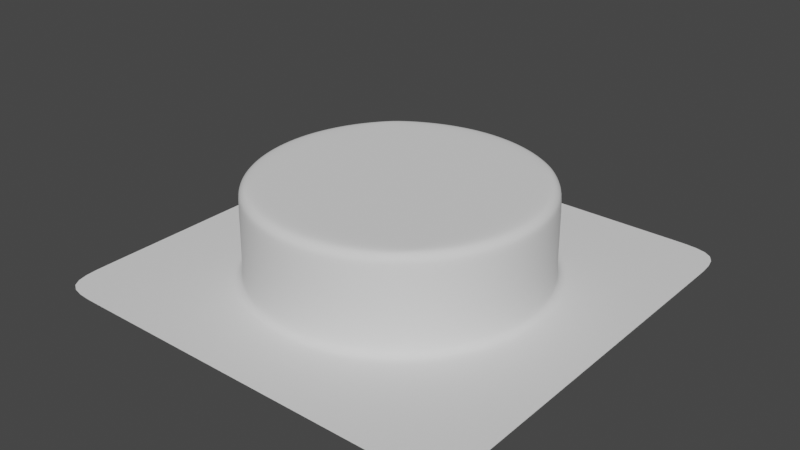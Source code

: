 # Source: single_groundPlane.blend  (saved by Blender 2.93.21; exported with 4.5.12 LTS)
import bpy
from mathutils import Matrix  # noqa: F401  (used for matrix-valued properties, if any)

bpy.ops.wm.read_factory_settings(use_empty=True)
scene = bpy.context.scene
scene.name = 'Scene'

# ---- collections
col_collection = bpy.data.collections.new('Collection'); scene.collection.children.link(col_collection)

# ---- world
world_world = bpy.data.worlds.new('World'); scene.world = world_world
world_world.use_nodes = True; world_world.node_tree.nodes.clear()
_N = world_world.node_tree.nodes; _L = world_world.node_tree.links
n0 = _N.new('ShaderNodeOutputWorld'); n0.name = 'World Output'; n0.location = (300, 300)
n1 = _N.new('ShaderNodeBackground'); n1.name = 'Background'; n1.location = (10, 300)
n1.inputs[0].default_value = (0.05088, 0.05088, 0.05088, 1.0)
_L.new(n1.outputs[0], n0.inputs[0])
n0.is_active_output = True
world_world.color = (0.05088, 0.05088, 0.05088)
world_world.use_sun_shadow = False
world_world.sun_shadow_jitter_overblur = 0.0

# ---- meshes
me_cylinder = bpy.data.meshes.new('Cylinder')
me_cylinder.from_pydata([(0.0, 0.26, -0.085), (0.0, 0.26, 0.085), (0.05072, 0.255, -0.085), (0.05072, 0.255, 0.085), (0.0995, 0.2402, -0.085), (0.0995, 0.2402, 0.085), (0.1444, 0.2162, -0.085), (0.1444, 0.2162, 0.085), (0.1838, 0.1838, -0.085), (0.1838, 0.1838, 0.085), (0.2162, 0.1444, -0.085), (0.2162, 0.1444, 0.085), (0.2402, 0.0995, -0.085), (0.2402, 0.0995, 0.085), (0.255, 0.05072, -0.085), (0.255, 0.05072, 0.085), (0.26, -1.136e-08, -0.085), (0.26, -1.136e-08, 0.085), (0.255, -0.05072, -0.085), (0.255, -0.05072, 0.085), (0.2402, -0.0995, -0.085), (0.2402, -0.0995, 0.085), (0.2162, -0.1444, -0.085), (0.2162, -0.1444, 0.085), (0.1838, -0.1838, -0.085), (0.1838, -0.1838, 0.085), (0.1444, -0.2162, -0.085), (0.1444, -0.2162, 0.085), (0.0995, -0.2402, -0.085), (0.0995, -0.2402, 0.085), (0.05072, -0.255, -0.085), (0.05072, -0.255, 0.085), (-2.273e-08, -0.26, -0.085), (-2.273e-08, -0.26, 0.085), (-0.05072, -0.255, -0.085), (-0.05072, -0.255, 0.085), (-0.0995, -0.2402, -0.085), (-0.0995, -0.2402, 0.085), (-0.1444, -0.2162, -0.085), (-0.1444, -0.2162, 0.085), (-0.1838, -0.1838, -0.085), (-0.1838, -0.1838, 0.085), (-0.2162, -0.1444, -0.085), (-0.2162, -0.1444, 0.085), (-0.2402, -0.0995, -0.085), (-0.2402, -0.0995, 0.085), (-0.255, -0.05072, -0.085), (-0.255, -0.05072, 0.085), (-0.26, 3.1e-09, -0.085), (-0.26, 3.1e-09, 0.085), (-0.255, 0.05072, -0.085), (-0.255, 0.05072, 0.085), (-0.2402, 0.0995, -0.085), (-0.2402, 0.0995, 0.085), (-0.2162, 0.1444, -0.085), (-0.2162, 0.1444, 0.085), (-0.1838, 0.1838, -0.085), (-0.1838, 0.1838, 0.085), (-0.1444, 0.2162, -0.085), (-0.1444, 0.2162, 0.085), (-0.0995, 0.2402, -0.085), (-0.0995, 0.2402, 0.085), (-0.05072, 0.255, -0.085), (-0.05072, 0.255, 0.085), (-6.916e-10, 0.39, -0.085), (0.1056, 0.39, -0.085), (0.2072, 0.39, -0.085), (0.3009, 0.39, -0.085), (0.39, 0.39, -0.085), (0.39, 0.3009, -0.085), (0.39, 0.2072, -0.085), (0.39, 0.1056, -0.085), (0.39, -1.466e-08, -0.085), (0.39, -0.1056, -0.085), (0.39, -0.2072, -0.085), (0.39, -0.3009, -0.085), (0.39, -0.39, -0.085), (0.3009, -0.39, -0.085), (0.2072, -0.39, -0.085), (0.1056, -0.39, -0.085), (-4.835e-08, -0.39, -0.085), (-0.1056, -0.39, -0.085), (-0.2072, -0.39, -0.085), (-0.3009, -0.39, -0.085), (-0.39, -0.39, -0.085), (-0.39, -0.3009, -0.085), (-0.39, -0.2072, -0.085), (-0.39, -0.1056, -0.085), (-0.39, 1.558e-08, -0.085), (-0.39, 0.1056, -0.085), (-0.39, 0.2072, -0.085), (-0.39, 0.3009, -0.085), (-0.39, 0.39, -0.085), (-0.3009, 0.39, -0.085), (-0.2072, 0.39, -0.085), (-0.1056, 0.39, -0.085), (0.195, -9.557e-09, 0.085), (0.13, -7.749e-09, 0.085), (0.065, -5.938e-09, 0.085), (0.0, -4.129e-09, 0.085), (-0.065, -2.32e-09, 0.085), (-0.13, -5.159e-10, 0.085), (-0.195, 1.292e-09, 0.085), (0.1913, 0.05072, 0.085), (0.1275, 0.0524, 0.085), (0.06375, 0.06104, 0.085), (0.0, 0.06108, 0.085), (-0.06375, 0.06104, 0.085), (-0.1275, 0.0524, 0.085), (-0.1913, 0.05072, 0.085), (0.1802, 0.0995, 0.085), (0.1201, 0.1135, 0.085), (0.06005, 0.1379, 0.085), (0.0, 0.1379, 0.085), (-0.06005, 0.1379, 0.085), (-0.1201, 0.1135, 0.085), (-0.1802, 0.0995, 0.085), (0.1621, 0.1444, 0.085), (0.1081, 0.1696, 0.085), (0.05405, 0.2001, 0.085), (-2.235e-08, 0.2001, 0.085), (-0.05405, 0.2001, 0.085), (-0.1081, 0.1696, 0.085), (-0.1621, 0.1444, 0.085), (0.1913, -0.05072, 0.085), (0.1275, -0.0524, 0.085), (0.06375, -0.06104, 0.085), (0.0, -0.06108, 0.085), (-0.06375, -0.06104, 0.085), (-0.1275, -0.0524, 0.085), (-0.1913, -0.05072, 0.085), (0.1802, -0.0995, 0.085), (0.1201, -0.1135, 0.085), (0.06005, -0.1379, 0.085), (-3.725e-09, -0.1379, 0.085), (-0.06005, -0.1379, 0.085), (-0.1201, -0.1135, 0.085), (-0.1802, -0.0995, 0.085), (0.1621, -0.1444, 0.085), (0.1081, -0.1696, 0.085), (0.05405, -0.2001, 0.085), (1.863e-08, -0.2001, 0.085), (-0.05405, -0.2001, 0.085), (-0.1081, -0.1696, 0.085), (-0.1621, -0.1444, 0.085)], [], [(0, 1, 3, 2), (2, 3, 5, 4), (4, 5, 7, 6), (6, 7, 9, 8), (8, 9, 11, 10), (10, 11, 13, 12), (12, 13, 15, 14), (14, 15, 17, 16), (16, 17, 19, 18), (18, 19, 21, 20), (20, 21, 23, 22), (22, 23, 25, 24), (24, 25, 27, 26), (26, 27, 29, 28), (28, 29, 31, 30), (30, 31, 33, 32), (32, 33, 35, 34), (34, 35, 37, 36), (36, 37, 39, 38), (38, 39, 41, 40), (40, 41, 43, 42), (42, 43, 45, 44), (44, 45, 47, 46), (46, 47, 49, 48), (48, 49, 51, 50), (50, 51, 53, 52), (52, 53, 55, 54), (54, 55, 57, 56), (56, 57, 59, 58), (58, 59, 61, 60), (60, 61, 63, 62), (62, 63, 1, 0), (56, 58, 93, 92), (12, 14, 71, 70), (30, 32, 80, 79), (48, 50, 89, 88), (4, 6, 67, 66), (22, 24, 76, 75), (40, 42, 85, 84), (58, 60, 94, 93), (14, 16, 72, 71), (32, 34, 81, 80), (50, 52, 90, 89), (6, 8, 68, 67), (24, 26, 77, 76), (42, 44, 86, 85), (60, 62, 95, 94), (16, 18, 73, 72), (34, 36, 82, 81), (52, 54, 91, 90), (8, 10, 69, 68), (26, 28, 78, 77), (44, 46, 87, 86), (0, 2, 65, 64), (62, 0, 64, 95), (18, 20, 74, 73), (36, 38, 83, 82), (54, 56, 92, 91), (10, 12, 70, 69), (28, 30, 79, 78), (46, 48, 88, 87), (2, 4, 66, 65), (20, 22, 75, 74), (38, 40, 84, 83), (116, 123, 55, 53), (109, 116, 53, 51), (102, 109, 51, 49), (130, 102, 49, 47), (137, 130, 47, 45), (144, 137, 45, 43), (23, 21, 131, 138), (138, 131, 132, 139), (139, 132, 133, 140), (140, 133, 134, 141), (141, 134, 135, 142), (142, 135, 136, 143), (143, 136, 137, 144), (21, 19, 124, 131), (131, 124, 125, 132), (132, 125, 126, 133), (133, 126, 127, 134), (134, 127, 128, 135), (135, 128, 129, 136), (136, 129, 130, 137), (19, 17, 96, 124), (124, 96, 97, 125), (125, 97, 98, 126), (126, 98, 99, 127), (127, 99, 100, 128), (128, 100, 101, 129), (129, 101, 102, 130), (17, 15, 103, 96), (96, 103, 104, 97), (97, 104, 105, 98), (98, 105, 106, 99), (99, 106, 107, 100), (100, 107, 108, 101), (101, 108, 109, 102), (15, 13, 110, 103), (103, 110, 111, 104), (104, 111, 112, 105), (105, 112, 113, 106), (106, 113, 114, 107), (107, 114, 115, 108), (108, 115, 116, 109), (13, 11, 117, 110), (110, 117, 118, 111), (111, 118, 119, 112), (112, 119, 120, 113), (113, 120, 121, 114), (114, 121, 122, 115), (115, 122, 123, 116), (41, 39, 144, 43), (39, 37, 143, 144), (37, 35, 142, 143), (35, 33, 141, 142), (33, 31, 140, 141), (31, 29, 139, 140), (29, 27, 138, 139), (23, 138, 27, 25), (55, 123, 59, 57), (59, 123, 122, 61), (61, 122, 121, 63), (63, 121, 120, 1), (1, 120, 119, 3), (3, 119, 118, 5), (5, 118, 117, 7), (7, 117, 11, 9)])
me_cylinder.polygons.foreach_set('use_smooth', [True] * 128)
_uv = me_cylinder.uv_layers.new(name='UVMap')
_uv.uv.foreach_set('vector', [1.0, 0.5, 1.0, 1.0, 0.9688, 1.0, 0.9688, 0.5, 0.9688, 0.5, 0.9688, 1.0, 0.9375, 1.0, 0.9375, 0.5, 0.9375, 0.5, 0.9375, 1.0, 0.9062, 1.0, 0.9062, 0.5, 0.9062, 0.5, 0.9062, 1.0, 0.875, 1.0, 0.875, 0.5, 0.875, 0.5, 0.875, 1.0, 0.8438, 1.0, 0.8438, 0.5, 0.8438, 0.5, 0.8438, 1.0, 0.8125, 1.0, 0.8125, 0.5, 0.8125, 0.5, 0.8125, 1.0, 0.7812, 1.0, 0.7812, 0.5, 0.7812, 0.5, 0.7812, 1.0, 0.75, 1.0, 0.75, 0.5, 0.75, 0.5, 0.75, 1.0, 0.7188, 1.0, 0.7188, 0.5, 0.7188, 0.5, 0.7188, 1.0, 0.6875, 1.0, 0.6875, 0.5, 0.6875, 0.5, 0.6875, 1.0, 0.6562, 1.0, 0.6562, 0.5, 0.6562, 0.5, 0.6562, 1.0, 0.625, 1.0, 0.625, 0.5, 0.625, 0.5, 0.625, 1.0, 0.5938, 1.0, 0.5938, 0.5, 0.5938, 0.5, 0.5938, 1.0, 0.5625, 1.0, 0.5625, 0.5, 0.5625, 0.5, 0.5625, 1.0, 0.5312, 1.0, 0.5312, 0.5, 0.5312, 0.5, 0.5312, 1.0, 0.5, 1.0, 0.5, 0.5, 0.5, 0.5, 0.5, 1.0, 0.4688, 1.0, 0.4688, 0.5, 0.4688, 0.5, 0.4688, 1.0, 0.4375, 1.0, 0.4375, 0.5, 0.4375, 0.5, 0.4375, 1.0, 0.4062, 1.0, 0.4062, 0.5, 0.4062, 0.5, 0.4062, 1.0, 0.375, 1.0, 0.375, 0.5, 0.375, 0.5, 0.375, 1.0, 0.3438, 1.0, 0.3438, 0.5, 0.3438, 0.5, 0.3438, 1.0, 0.3125, 1.0, 0.3125, 0.5, 0.3125, 0.5, 0.3125, 1.0, 0.2812, 1.0, 0.2812, 0.5, 0.2812, 0.5, 0.2812, 1.0, 0.25, 1.0, 0.25, 0.5, 0.25, 0.5, 0.25, 1.0, 0.2188, 1.0, 0.2188, 0.5, 0.2188, 0.5, 0.2188, 1.0, 0.1875, 1.0, 0.1875, 0.5, 0.1875, 0.5, 0.1875, 1.0, 0.1562, 1.0, 0.1562, 0.5, 0.1562, 0.5, 0.1562, 1.0, 0.125, 1.0, 0.125, 0.5, 0.125, 0.5, 0.125, 1.0, 0.09375, 1.0, 0.09375, 0.5, 0.09375, 0.5, 0.09375, 1.0, 0.0625, 1.0, 0.0625, 0.5, 0.0625, 0.5, 0.0625, 1.0, 0.03125, 1.0, 0.03125, 0.5, 0.03125, 0.5, 0.03125, 1.0, 0.0, 1.0, 0.0, 0.5, 0.125, 0.5, 0.09375, 0.5, 0.09375, 0.5, 0.125, 0.5, 0.8125, 0.5, 0.7812, 0.5, 0.7812, 0.5, 0.8125, 0.5, 0.5312, 0.5, 0.5, 0.5, 0.5, 0.5, 0.5312, 0.5, 0.25, 0.5, 0.2188, 0.5, 0.2188, 0.5, 0.25, 0.5, 0.9375, 0.5, 0.9062, 0.5, 0.9062, 0.5, 0.9375, 0.5, 0.6562, 0.5, 0.625, 0.5, 0.625, 0.5, 0.6562, 0.5, 0.375, 0.5, 0.3438, 0.5, 0.3438, 0.5, 0.375, 0.5, 0.09375, 0.5, 0.0625, 0.5, 0.0625, 0.5, 0.09375, 0.5, 0.7812, 0.5, 0.75, 0.5, 0.75, 0.5, 0.7812, 0.5, 0.5, 0.5, 0.4688, 0.5, 0.4688, 0.5, 0.5, 0.5, 0.2188, 0.5, 0.1875, 0.5, 0.1875, 0.5, 0.2188, 0.5, 0.9062, 0.5, 0.875, 0.5, 0.875, 0.5, 0.9062, 0.5, 0.625, 0.5, 0.5938, 0.5, 0.5938, 0.5, 0.625, 0.5, 0.3438, 0.5, 0.3125, 0.5, 0.3125, 0.5, 0.3438, 0.5, 0.0625, 0.5, 0.03125, 0.5, 0.03125, 0.5, 0.0625, 0.5, 0.75, 0.5, 0.7188, 0.5, 0.7188, 0.5, 0.75, 0.5, 0.4688, 0.5, 0.4375, 0.5, 0.4375, 0.5, 0.4688, 0.5, 0.1875, 0.5, 0.1562, 0.5, 0.1562, 0.5, 0.1875, 0.5, 0.875, 0.5, 0.8438, 0.5, 0.8438, 0.5, 0.875, 0.5, 0.5938, 0.5, 0.5625, 0.5, 0.5625, 0.5, 0.5938, 0.5, 0.3125, 0.5, 0.2812, 0.5, 0.2812, 0.5, 0.3125, 0.5, 1.0, 0.5, 0.9688, 0.5, 0.9688, 0.5, 1.0, 0.5, 0.03125, 0.5, 0.0, 0.5, 0.0, 0.5, 0.03125, 0.5, 0.7188, 0.5, 0.6875, 0.5, 0.6875, 0.5, 0.7188, 0.5, 0.4375, 0.5, 0.4062, 0.5, 0.4062, 0.5, 0.4375, 0.5, 0.1562, 0.5, 0.125, 0.5, 0.125, 0.5, 0.1562, 0.5, 0.8438, 0.5, 0.8125, 0.5, 0.8125, 0.5, 0.8438, 0.5, 0.5625, 0.5, 0.5312, 0.5, 0.5312, 0.5, 0.5625, 0.5, 0.2812, 0.5, 0.25, 0.5, 0.25, 0.5, 0.2812, 0.5, 0.9688, 0.5, 0.9375, 0.5, 0.9375, 0.5, 0.9688, 0.5, 0.6875, 0.5, 0.6562, 0.5, 0.6562, 0.5, 0.6875, 0.5, 0.4062, 0.5, 0.375, 0.5, 0.375, 0.5, 0.4062, 0.5, 0.2656, 1.0, 0.2422, 1.0, 0.1562, 1.0, 0.1875, 1.0, 0.2891, 1.0, 0.2656, 1.0, 0.1875, 1.0, 0.2188, 1.0, 0.3125, 1.0, 0.2891, 1.0, 0.2188, 1.0, 0.25, 1.0, 0.3359, 1.0, 0.3125, 1.0, 0.25, 1.0, 0.2812, 1.0, 0.3594, 1.0, 0.3359, 1.0, 0.2812, 1.0, 0.3125, 1.0, 0.3828, 1.0, 0.3594, 1.0, 0.3125, 1.0, 0.3438, 1.0, 0.6562, 1.0, 0.6875, 1.0, 0.6406, 1.0, 0.6172, 1.0, 0.6172, 1.0, 0.6406, 1.0, 0.5938, 1.0, 0.5781, 1.0, 0.5781, 1.0, 0.5938, 1.0, 0.5469, 1.0, 0.5391, 1.0, 0.5391, 1.0, 0.5469, 1.0, 0.5, 1.0, 0.5, 1.0, 0.5, 1.0, 0.5, 1.0, 0.4531, 1.0, 0.4609, 1.0, 0.4609, 1.0, 0.4531, 1.0, 0.4062, 1.0, 0.4219, 1.0, 0.4219, 1.0, 0.4062, 1.0, 0.3594, 1.0, 0.3828, 1.0, 0.6875, 1.0, 0.7188, 1.0, 0.6641, 1.0, 0.6406, 1.0, 0.6406, 1.0, 0.6641, 1.0, 0.6094, 1.0, 0.5938, 1.0, 0.5938, 1.0, 0.6094, 1.0, 0.5547, 1.0, 0.5469, 1.0, 0.5469, 1.0, 0.5547, 1.0, 0.5, 1.0, 0.5, 1.0, 0.5, 1.0, 0.5, 1.0, 0.4453, 1.0, 0.4531, 1.0, 0.4531, 1.0, 0.4453, 1.0, 0.3906, 1.0, 0.4062, 1.0, 0.4062, 1.0, 0.3906, 1.0, 0.3359, 1.0, 0.3594, 1.0, 0.7188, 1.0, 0.75, 1.0, 0.6875, 1.0, 0.6641, 1.0, 0.6641, 1.0, 0.6875, 1.0, 0.625, 1.0, 0.6094, 1.0, 0.6094, 1.0, 0.625, 1.0, 0.5625, 1.0, 0.5547, 1.0, 0.5547, 1.0, 0.5625, 1.0, 0.5, 1.0, 0.5, 1.0, 0.5, 1.0, 0.5, 1.0, 0.4375, 1.0, 0.4453, 1.0, 0.4453, 1.0, 0.4375, 1.0, 0.375, 1.0, 0.3906, 1.0, 0.3906, 1.0, 0.375, 1.0, 0.3125, 1.0, 0.3359, 1.0, 0.75, 1.0, 0.7812, 1.0, 0.7109, 1.0, 0.6875, 1.0, 0.6875, 1.0, 0.7109, 1.0, 0.6406, 1.0, 0.625, 1.0, 0.625, 1.0, 0.6406, 1.0, 0.5703, 1.0, 0.5625, 1.0, 0.5625, 1.0, 0.5703, 1.0, 0.5, 1.0, 0.5, 1.0, 0.5, 1.0, 0.5, 1.0, 0.4297, 1.0, 0.4375, 1.0, 0.4375, 1.0, 0.4297, 1.0, 0.3594, 1.0, 0.375, 1.0, 0.375, 1.0, 0.3594, 1.0, 0.2891, 1.0, 0.3125, 1.0, 0.7812, 1.0, 0.8125, 1.0, 0.7344, 1.0, 0.7109, 1.0, 0.7109, 1.0, 0.7344, 1.0, 0.6562, 1.0, 0.6406, 1.0, 0.6406, 1.0, 0.6562, 1.0, 0.5781, 1.0, 0.5703, 1.0, 0.5703, 1.0, 0.5781, 1.0, 0.5, 1.0, 0.5, 1.0, 0.5, 1.0, 0.5, 1.0, 0.4219, 1.0, 0.4297, 1.0, 0.4297, 1.0, 0.4219, 1.0, 0.3437, 1.0, 0.3594, 1.0, 0.3594, 1.0, 0.3437, 1.0, 0.2656, 1.0, 0.2891, 1.0, 0.8125, 1.0, 0.8438, 1.0, 0.7578, 1.0, 0.7344, 1.0, 0.7344, 1.0, 0.7578, 1.0, 0.6719, 1.0, 0.6562, 1.0, 0.6562, 1.0, 0.6719, 1.0, 0.5859, 1.0, 0.5781, 1.0, 0.5781, 1.0, 0.5859, 1.0, 0.5, 1.0, 0.5, 1.0, 0.5, 1.0, 0.5, 1.0, 0.4141, 1.0, 0.4219, 1.0, 0.4219, 1.0, 0.4141, 1.0, 0.3281, 1.0, 0.3437, 1.0, 0.3437, 1.0, 0.3281, 1.0, 0.2422, 1.0, 0.2656, 1.0, 0.375, 1.0, 0.4062, 1.0, 0.3828, 1.0, 0.3438, 1.0, 0.4062, 1.0, 0.4375, 1.0, 0.4219, 1.0, 0.3828, 1.0, 0.4375, 1.0, 0.4688, 1.0, 0.4609, 1.0, 0.4219, 1.0, 0.4688, 1.0, 0.5, 1.0, 0.5, 1.0, 0.4609, 1.0, 0.5, 1.0, 0.5312, 1.0, 0.5391, 1.0, 0.5, 1.0, 0.5312, 1.0, 0.5625, 1.0, 0.5781, 1.0, 0.5391, 1.0, 0.5625, 1.0, 0.5938, 1.0, 0.6172, 1.0, 0.5781, 1.0, 0.6562, 1.0, 0.6172, 1.0, 0.5938, 1.0, 0.625, 1.0, 0.1562, 1.0, 0.2422, 1.0, 0.09375, 1.0, 0.125, 1.0, 0.09375, 1.0, 0.2422, 1.0, 0.3281, 1.0, 0.0625, 1.0, 0.0625, 1.0, 0.3281, 1.0, 0.4141, 1.0, 0.03125, 1.0, 0.03125, 1.0, 0.4141, 1.0, 0.5, 1.0, 0.0, 1.0, 0.0, 1.0, 0.5, 1.0, 0.5859, 1.0, 0.9688, 1.0, 0.9688, 1.0, 0.5859, 1.0, 0.6719, 1.0, 0.9375, 1.0, 0.9375, 1.0, 0.6719, 1.0, 0.7578, 1.0, 0.9062, 1.0, 0.9062, 1.0, 0.7578, 1.0, 0.8438, 1.0, 0.875, 1.0])
me_cylinder.use_remesh_fix_poles = True
me_cylinder.use_remesh_preserve_attributes = False
me_cylinder.update()

# ---- objects
ob_cylinder = bpy.data.objects.new('Cylinder', me_cylinder)

# ---- transforms, parenting, visibility, modifiers, constraints
ob_cylinder.location = (0.0, 0.0, 0.0)
_m = ob_cylinder.modifiers.new('Bevel', 'BEVEL')
_m.width = 0.02
_m.width_pct = 0.02
_m.segments = 3
_m = ob_cylinder.modifiers.new('Subdivision', 'SUBSURF')

# ---- collection membership
col_collection.objects.link(ob_cylinder)

# ---- scene / render settings (as saved in the file)
scene.frame_start = 1; scene.frame_end = 250; scene.frame_set(1)
scene.render.engine = 'BLENDER_EEVEE_NEXT'
scene.cycles.use_denoising = False
scene.cycles.samples = 128
scene.cycles.sampling_pattern = 'TABULATED_SOBOL'
scene.cycles.use_adaptive_sampling = False
scene.cycles.use_light_tree = False
scene.view_settings.view_transform = 'Filmic'
bpy.context.view_layer.update()

# ---- added for rendering (the .blend has no active camera and no usable light): camera, sun
cam_auto = bpy.data.cameras.new('AutoCamera')
cam_auto.lens = 50.0
cam_auto.sensor_width = 36.0
cam_auto.clip_end = 1000.0
ob_auto_camera = bpy.data.objects.new('AutoCamera', cam_auto)
scene.collection.objects.link(ob_auto_camera)
ob_auto_camera.location = (1.03265, -1.23918, 0.826121)
ob_auto_camera.rotation_euler = (1.09748, -7.21219e-08, 0.694738)
scene.camera = ob_auto_camera
light_auto_sun = bpy.data.lights.new('AutoSun', 'SUN')
light_auto_sun.energy = 3.0
light_auto_sun.angle = 0.0523599
ob_auto_sun = bpy.data.objects.new('AutoSun', light_auto_sun)
scene.collection.objects.link(ob_auto_sun)
ob_auto_sun.rotation_euler = (0.872665, 0.174533, 0.523599)
bpy.context.view_layer.update()
